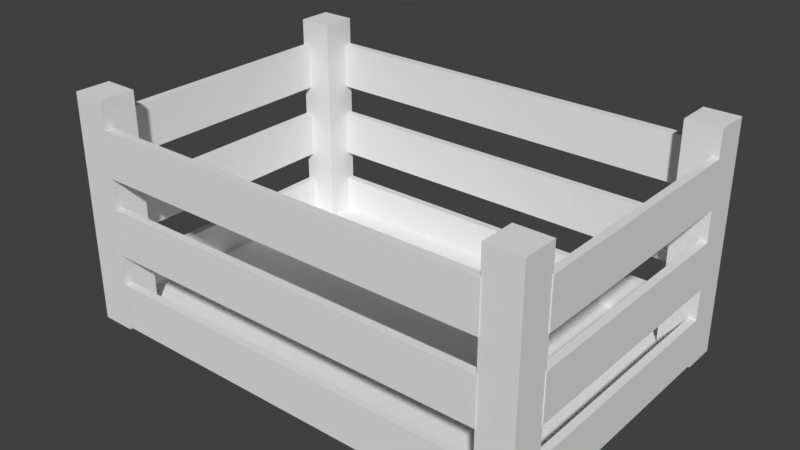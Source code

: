 # Source: crate.blend  (saved by Blender 2.77.0; exported with 4.5.12 LTS)
import bpy
from mathutils import Matrix  # noqa: F401  (used for matrix-valued properties, if any)

bpy.ops.wm.read_factory_settings(use_empty=True)
scene = bpy.context.scene
scene.name = 'Scene'

# ---- collections
col_collection_1 = bpy.data.collections.new('Collection 1'); scene.collection.children.link(col_collection_1)

# ---- world
world_world = bpy.data.worlds.new('World'); scene.world = world_world
world_world.color = (0.05088, 0.05088, 0.05088)
world_world.use_sun_shadow = False
world_world.sun_shadow_jitter_overblur = 0.0
world_world.cycles.sampling_method = 'MANUAL'

# ---- meshes
me_cube_023 = bpy.data.meshes.new('Cube.023')
me_cube_023.from_pydata([(-2.6, 1.95, 2.65), (-2.6, 2.05, 2.65), (-2.6, 1.95, 2.05), (-2.6, 2.05, 2.05), (2.6, 1.95, 2.65), (2.6, 2.05, 2.65), (2.6, 1.95, 2.05), (2.6, 2.05, 2.05), (-2.6, 1.95, 1.65), (-2.6, 2.05, 1.65), (-2.6, 1.95, 1.05), (-2.6, 2.05, 1.05), (2.6, 1.95, 1.65), (2.6, 2.05, 1.65), (2.6, 1.95, 1.05), (2.6, 2.05, 1.05), (-2.6, 1.95, 0.65), (-2.6, 2.05, 0.65), (-2.6, 1.95, 0.05), (-2.6, 2.05, 0.05), (2.6, 1.95, 0.65), (2.6, 2.05, 0.65), (2.6, 1.95, 0.05), (2.6, 2.05, 0.05), (3.05, 2.05, 0.01116), (3.05, 2.05, 3.0), (3.05, 1.6, 0.01116), (3.05, 1.6, 3.0), (2.6, 2.05, 0.01116), (2.6, 2.05, 3.0), (2.6, 1.6, 0.01116), (2.6, 1.6, 3.0), (-3.0, -2.0, 0.0), (3.0, -2.0, 0.0), (-3.0, 2.0, 5.96e-08), (3.0, 2.0, 5.96e-08), (-2.969, 2.043, 0.1762), (-2.969, -1.957, 0.1762), (3.031, -1.957, 0.1762), (3.031, 2.043, 0.1762), (-2.598, 2.05, 0.01116), (-2.598, 2.05, 3.0), (-2.598, 1.6, 0.01116), (-2.598, 1.6, 3.0), (-3.048, 2.05, 0.01116), (-3.048, 2.05, 3.0), (-3.048, 1.6, 0.01116), (-3.048, 1.6, 3.0), (-2.608, -1.6, 0.01116), (-2.608, -1.6, 3.0), (-2.608, -2.05, 0.01116), (-2.608, -2.05, 3.0), (-3.058, -1.6, 0.01116), (-3.058, -1.6, 3.0), (-3.058, -2.05, 0.01116), (-3.058, -2.05, 3.0), (3.04, -1.59, 0.01116), (3.04, -1.59, 3.0), (3.04, -2.04, 0.01116), (3.04, -2.04, 3.0), (2.59, -1.59, 0.01116), (2.59, -1.59, 3.0), (2.59, -2.04, 0.01116), (2.59, -2.04, 3.0), (-2.6, -2.05, 1.65), (-2.6, -1.95, 1.65), (-2.6, -2.05, 1.05), (-2.6, -1.95, 1.05), (2.6, -2.05, 1.65), (2.6, -1.95, 1.65), (2.6, -2.05, 1.05), (2.6, -1.95, 1.05), (-2.6, -2.05, 0.65), (-2.6, -1.95, 0.65), (-2.6, -2.05, 0.05), (-2.6, -1.95, 0.05), (2.6, -2.05, 0.65), (2.6, -1.95, 0.65), (2.6, -2.05, 0.05), (2.6, -1.95, 0.05), (-2.6, -2.05, 2.65), (-2.6, -1.95, 2.65), (-2.6, -2.05, 2.05), (-2.6, -1.95, 2.05), (2.6, -2.05, 2.65), (2.6, -1.95, 2.65), (2.6, -2.05, 2.05), (2.6, -1.95, 2.05), (3.05, -1.6, 2.65), (2.95, -1.6, 2.65), (3.05, -1.6, 2.05), (2.95, -1.6, 2.05), (3.05, 1.6, 2.65), (2.95, 1.6, 2.65), (3.05, 1.6, 2.05), (2.95, 1.6, 2.05), (3.05, -1.6, 1.65), (2.95, -1.6, 1.65), (3.05, -1.6, 1.05), (2.95, -1.6, 1.05), (3.05, 1.6, 1.65), (2.95, 1.6, 1.65), (3.05, 1.6, 1.05), (2.95, 1.6, 1.05), (3.05, -1.6, 0.65), (2.95, -1.6, 0.65), (3.05, -1.6, 0.05), (2.95, -1.6, 0.05), (3.05, 1.6, 0.65), (2.95, 1.6, 0.65), (3.05, 1.6, 0.05), (2.95, 1.6, 0.05), (-2.95, -1.6, 1.65), (-3.05, -1.6, 1.65), (-2.95, -1.6, 1.05), (-3.05, -1.6, 1.05), (-2.95, 1.6, 1.65), (-3.05, 1.6, 1.65), (-2.95, 1.6, 1.05), (-3.05, 1.6, 1.05), (-2.95, -1.6, 0.65), (-3.05, -1.6, 0.65), (-2.95, -1.6, 0.05), (-3.05, -1.6, 0.05), (-2.95, 1.6, 0.65), (-3.05, 1.6, 0.65), (-2.95, 1.6, 0.05), (-3.05, 1.6, 0.05), (-2.95, -1.6, 2.65), (-3.05, -1.6, 2.65), (-2.95, -1.6, 2.05), (-3.05, -1.6, 2.05), (-2.95, 1.6, 2.65), (-3.05, 1.6, 2.65), (-2.95, 1.6, 2.05), (-3.05, 1.6, 2.05)], [], [(1, 3, 2, 0), (3, 7, 6, 2), (7, 5, 4, 6), (5, 1, 0, 4), (0, 2, 6, 4), (5, 7, 3, 1), (9, 11, 10, 8), (11, 15, 14, 10), (15, 13, 12, 14), (13, 9, 8, 12), (8, 10, 14, 12), (13, 15, 11, 9), (17, 19, 18, 16), (19, 23, 22, 18), (23, 21, 20, 22), (21, 17, 16, 20), (16, 18, 22, 20), (21, 23, 19, 17), (25, 27, 26, 24), (27, 31, 30, 26), (31, 29, 28, 30), (29, 25, 24, 28), (24, 26, 30, 28), (29, 31, 27, 25), (32, 34, 35, 33), (37, 38, 39, 36), (33, 35, 39, 38), (34, 32, 37, 36), (35, 34, 36, 39), (32, 33, 38, 37), (41, 43, 42, 40), (43, 47, 46, 42), (47, 45, 44, 46), (45, 41, 40, 44), (40, 42, 46, 44), (45, 47, 43, 41), (49, 51, 50, 48), (51, 55, 54, 50), (55, 53, 52, 54), (53, 49, 48, 52), (48, 50, 54, 52), (53, 55, 51, 49), (57, 59, 58, 56), (59, 63, 62, 58), (63, 61, 60, 62), (61, 57, 56, 60), (56, 58, 62, 60), (61, 63, 59, 57), (65, 67, 66, 64), (67, 71, 70, 66), (71, 69, 68, 70), (69, 65, 64, 68), (64, 66, 70, 68), (69, 71, 67, 65), (73, 75, 74, 72), (75, 79, 78, 74), (79, 77, 76, 78), (77, 73, 72, 76), (72, 74, 78, 76), (77, 79, 75, 73), (81, 83, 82, 80), (83, 87, 86, 82), (87, 85, 84, 86), (85, 81, 80, 84), (80, 82, 86, 84), (85, 87, 83, 81), (89, 91, 90, 88), (91, 95, 94, 90), (95, 93, 92, 94), (93, 89, 88, 92), (88, 90, 94, 92), (93, 95, 91, 89), (97, 99, 98, 96), (99, 103, 102, 98), (103, 101, 100, 102), (101, 97, 96, 100), (96, 98, 102, 100), (101, 103, 99, 97), (105, 107, 106, 104), (107, 111, 110, 106), (111, 109, 108, 110), (109, 105, 104, 108), (104, 106, 110, 108), (109, 111, 107, 105), (113, 115, 114, 112), (115, 119, 118, 114), (119, 117, 116, 118), (117, 113, 112, 116), (112, 114, 118, 116), (117, 119, 115, 113), (121, 123, 122, 120), (123, 127, 126, 122), (127, 125, 124, 126), (125, 121, 120, 124), (120, 122, 126, 124), (125, 127, 123, 121), (129, 131, 130, 128), (131, 135, 134, 130), (135, 133, 132, 134), (133, 129, 128, 132), (128, 130, 134, 132), (133, 135, 131, 129)])
_ca = me_cube_023.color_attributes.new('Col', 'BYTE_COLOR', 'CORNER')
_ca.data.foreach_set('color', [1.0, 1.0, 1.0, 1.0, 1.0, 1.0, 1.0, 1.0, 1.0, 1.0, 1.0, 1.0, 1.0, 1.0, 1.0, 1.0, 0.147, 0.05781, 0.01681, 1.0, 0.147, 0.05781, 0.01681, 1.0, 0.147, 0.05781, 0.01681, 1.0, 0.147, 0.05781, 0.01681, 1.0, 1.0, 1.0, 1.0, 1.0, 1.0, 1.0, 1.0, 1.0, 1.0, 1.0, 1.0, 1.0, 1.0, 1.0, 1.0, 1.0, 0.147, 0.05781, 0.01681, 1.0, 0.147, 0.05781, 0.01681, 1.0, 0.147, 0.05781, 0.01681, 1.0, 0.147, 0.05781, 0.01681, 1.0, 0.147, 0.05781, 0.01681, 1.0, 0.147, 0.05781, 0.01681, 1.0, 0.147, 0.05781, 0.01681, 1.0, 0.147, 0.05781, 0.01681, 1.0, 0.147, 0.05781, 0.01681, 1.0, 0.147, 0.05781, 0.01681, 1.0, 0.147, 0.05781, 0.01681, 1.0, 0.147, 0.05781, 0.01681, 1.0, 1.0, 1.0, 1.0, 1.0, 1.0, 1.0, 1.0, 1.0, 1.0, 1.0, 1.0, 1.0, 1.0, 1.0, 1.0, 1.0, 0.147, 0.05781, 0.01681, 1.0, 0.147, 0.05781, 0.01681, 1.0, 0.147, 0.05781, 0.01681, 1.0, 0.147, 0.05781, 0.01681, 1.0, 1.0, 1.0, 1.0, 1.0, 1.0, 1.0, 1.0, 1.0, 1.0, 1.0, 1.0, 1.0, 1.0, 1.0, 1.0, 1.0, 0.147, 0.05781, 0.01681, 1.0, 0.147, 0.05781, 0.01681, 1.0, 0.147, 0.05781, 0.01681, 1.0, 0.147, 0.05781, 0.01681, 1.0, 0.147, 0.05781, 0.01681, 1.0, 0.147, 0.05781, 0.01681, 1.0, 0.147, 0.05781, 0.01681, 1.0, 0.147, 0.05781, 0.01681, 1.0, 0.147, 0.05781, 0.01681, 1.0, 0.147, 0.05781, 0.01681, 1.0, 0.147, 0.05781, 0.01681, 1.0, 0.147, 0.05781, 0.01681, 1.0, 1.0, 1.0, 1.0, 1.0, 1.0, 1.0, 1.0, 1.0, 1.0, 1.0, 1.0, 1.0, 1.0, 1.0, 1.0, 1.0, 0.147, 0.05781, 0.01681, 1.0, 0.147, 0.05781, 0.01681, 1.0, 0.147, 0.05781, 0.01681, 1.0, 0.147, 0.05781, 0.01681, 1.0, 1.0, 1.0, 1.0, 1.0, 1.0, 1.0, 1.0, 1.0, 1.0, 1.0, 1.0, 1.0, 1.0, 1.0, 1.0, 1.0, 0.147, 0.05781, 0.01681, 1.0, 0.147, 0.05781, 0.01681, 1.0, 0.147, 0.05781, 0.01681, 1.0, 0.147, 0.05781, 0.01681, 1.0, 0.147, 0.05781, 0.01681, 1.0, 0.147, 0.05781, 0.01681, 1.0, 0.147, 0.05781, 0.01681, 1.0, 0.147, 0.05781, 0.01681, 1.0, 0.147, 0.05781, 0.01681, 1.0, 0.147, 0.05781, 0.01681, 1.0, 0.147, 0.05781, 0.01681, 1.0, 0.147, 0.05781, 0.01681, 1.0, 0.147, 0.05781, 0.01681, 1.0, 0.147, 0.05781, 0.01681, 1.0, 0.147, 0.05781, 0.01681, 1.0, 0.147, 0.05781, 0.01681, 1.0, 0.147, 0.05781, 0.01681, 1.0, 0.147, 0.05781, 0.01681, 1.0, 0.147, 0.05781, 0.01681, 1.0, 0.147, 0.05781, 0.01681, 1.0, 0.147, 0.05781, 0.01681, 1.0, 0.147, 0.05781, 0.01681, 1.0, 0.147, 0.05781, 0.01681, 1.0, 0.147, 0.05781, 0.01681, 1.0, 0.147, 0.05781, 0.01681, 1.0, 0.147, 0.05781, 0.01681, 1.0, 0.147, 0.05781, 0.01681, 1.0, 0.147, 0.05781, 0.01681, 1.0, 0.147, 0.05781, 0.01681, 1.0, 0.147, 0.05781, 0.01681, 1.0, 0.147, 0.05781, 0.01681, 1.0, 0.147, 0.05781, 0.01681, 1.0, 0.147, 0.05781, 0.01681, 1.0, 0.147, 0.05781, 0.01681, 1.0, 0.147, 0.05781, 0.01681, 1.0, 0.147, 0.05781, 0.01681, 1.0, 0.147, 0.05781, 0.01681, 1.0, 0.147, 0.05781, 0.01681, 1.0, 0.147, 0.05781, 0.01681, 1.0, 0.147, 0.05781, 0.01681, 1.0, 0.147, 0.05781, 0.01681, 1.0, 0.147, 0.05781, 0.01681, 1.0, 0.147, 0.05781, 0.01681, 1.0, 0.147, 0.05781, 0.01681, 1.0, 0.147, 0.05781, 0.01681, 1.0, 0.147, 0.05781, 0.01681, 1.0, 0.147, 0.05781, 0.01681, 1.0, 0.147, 0.05781, 0.01681, 1.0, 0.147, 0.05781, 0.01681, 1.0, 0.147, 0.05781, 0.01681, 1.0, 0.147, 0.05781, 0.01681, 1.0, 0.147, 0.05781, 0.01681, 1.0, 0.147, 0.05781, 0.01681, 1.0, 0.147, 0.05781, 0.01681, 1.0, 0.147, 0.05781, 0.01681, 1.0, 0.147, 0.05781, 0.01681, 1.0, 0.147, 0.05781, 0.01681, 1.0, 0.147, 0.05781, 0.01681, 1.0, 0.147, 0.05781, 0.01681, 1.0, 0.147, 0.05781, 0.01681, 1.0, 0.147, 0.05781, 0.01681, 1.0, 0.147, 0.05781, 0.01681, 1.0, 0.147, 0.05781, 0.01681, 1.0, 0.147, 0.05781, 0.01681, 1.0, 0.147, 0.05781, 0.01681, 1.0, 0.147, 0.05781, 0.01681, 1.0, 0.147, 0.05781, 0.01681, 1.0, 0.147, 0.05781, 0.01681, 1.0, 0.147, 0.05781, 0.01681, 1.0, 0.147, 0.05781, 0.01681, 1.0, 0.147, 0.05781, 0.01681, 1.0, 0.147, 0.05781, 0.01681, 1.0, 0.147, 0.05781, 0.01681, 1.0, 0.147, 0.05781, 0.01681, 1.0, 0.147, 0.05781, 0.01681, 1.0, 0.147, 0.05781, 0.01681, 1.0, 0.147, 0.05781, 0.01681, 1.0, 0.147, 0.05781, 0.01681, 1.0, 0.147, 0.05781, 0.01681, 1.0, 0.147, 0.05781, 0.01681, 1.0, 0.147, 0.05781, 0.01681, 1.0, 0.147, 0.05781, 0.01681, 1.0, 0.147, 0.05781, 0.01681, 1.0, 0.147, 0.05781, 0.01681, 1.0, 0.147, 0.05781, 0.01681, 1.0, 0.147, 0.05781, 0.01681, 1.0, 0.147, 0.05781, 0.01681, 1.0, 0.147, 0.05781, 0.01681, 1.0, 0.147, 0.05781, 0.01681, 1.0, 0.147, 0.05781, 0.01681, 1.0, 0.147, 0.05781, 0.01681, 1.0, 0.147, 0.05781, 0.01681, 1.0, 0.147, 0.05781, 0.01681, 1.0, 0.147, 0.05781, 0.01681, 1.0, 0.147, 0.05781, 0.01681, 1.0, 0.147, 0.05781, 0.01681, 1.0, 0.147, 0.05781, 0.01681, 1.0, 0.147, 0.05781, 0.01681, 1.0, 0.147, 0.05781, 0.01681, 1.0, 0.147, 0.05781, 0.01681, 1.0, 0.147, 0.05781, 0.01681, 1.0, 0.147, 0.05781, 0.01681, 1.0, 0.147, 0.05781, 0.01681, 1.0, 0.147, 0.05781, 0.01681, 1.0, 0.147, 0.05781, 0.01681, 1.0, 0.147, 0.05781, 0.01681, 1.0, 0.147, 0.05781, 0.01681, 1.0, 0.147, 0.05781, 0.01681, 1.0, 0.147, 0.05781, 0.01681, 1.0, 0.147, 0.05781, 0.01681, 1.0, 0.147, 0.05781, 0.01681, 1.0, 0.147, 0.05781, 0.01681, 1.0, 0.147, 0.05781, 0.01681, 1.0, 0.147, 0.05781, 0.01681, 1.0, 0.147, 0.05781, 0.01681, 1.0, 0.147, 0.05781, 0.01681, 1.0, 0.147, 0.05781, 0.01681, 1.0, 0.147, 0.05781, 0.01681, 1.0, 0.147, 0.05781, 0.01681, 1.0, 0.147, 0.05781, 0.01681, 1.0, 0.147, 0.05781, 0.01681, 1.0, 0.147, 0.05781, 0.01681, 1.0, 0.147, 0.05781, 0.01681, 1.0, 0.147, 0.05781, 0.01681, 1.0, 0.147, 0.05781, 0.01681, 1.0, 0.147, 0.05781, 0.01681, 1.0, 0.147, 0.05781, 0.01681, 1.0, 0.147, 0.05781, 0.01681, 1.0, 0.147, 0.05781, 0.01681, 1.0, 0.147, 0.05781, 0.01681, 1.0, 0.147, 0.05781, 0.01681, 1.0, 0.147, 0.05781, 0.01681, 1.0, 0.147, 0.05781, 0.01681, 1.0, 0.147, 0.05781, 0.01681, 1.0, 0.147, 0.05781, 0.01681, 1.0, 0.147, 0.05781, 0.01681, 1.0, 0.147, 0.05781, 0.01681, 1.0, 0.147, 0.05781, 0.01681, 1.0, 0.147, 0.05781, 0.01681, 1.0, 0.147, 0.05781, 0.01681, 1.0, 1.0, 1.0, 1.0, 1.0, 1.0, 1.0, 1.0, 1.0, 1.0, 1.0, 1.0, 1.0, 1.0, 1.0, 1.0, 1.0, 0.147, 0.05781, 0.01681, 1.0, 0.147, 0.05781, 0.01681, 1.0, 0.147, 0.05781, 0.01681, 1.0, 0.147, 0.05781, 0.01681, 1.0, 0.147, 0.05781, 0.01681, 1.0, 0.147, 0.05781, 0.01681, 1.0, 0.147, 0.05781, 0.01681, 1.0, 0.147, 0.05781, 0.01681, 1.0, 0.147, 0.05781, 0.01681, 1.0, 0.147, 0.05781, 0.01681, 1.0, 0.147, 0.05781, 0.01681, 1.0, 0.147, 0.05781, 0.01681, 1.0, 0.147, 0.05781, 0.01681, 1.0, 0.147, 0.05781, 0.01681, 1.0, 0.147, 0.05781, 0.01681, 1.0, 0.147, 0.05781, 0.01681, 1.0, 0.147, 0.05781, 0.01681, 1.0, 0.147, 0.05781, 0.01681, 1.0, 0.147, 0.05781, 0.01681, 1.0, 0.147, 0.05781, 0.01681, 1.0, 1.0, 1.0, 1.0, 1.0, 1.0, 1.0, 1.0, 1.0, 1.0, 1.0, 1.0, 1.0, 1.0, 1.0, 1.0, 1.0, 0.147, 0.05781, 0.01681, 1.0, 0.147, 0.05781, 0.01681, 1.0, 0.147, 0.05781, 0.01681, 1.0, 0.147, 0.05781, 0.01681, 1.0, 0.147, 0.05781, 0.01681, 1.0, 0.147, 0.05781, 0.01681, 1.0, 0.147, 0.05781, 0.01681, 1.0, 0.147, 0.05781, 0.01681, 1.0, 0.147, 0.05781, 0.01681, 1.0, 0.147, 0.05781, 0.01681, 1.0, 0.147, 0.05781, 0.01681, 1.0, 0.147, 0.05781, 0.01681, 1.0, 0.147, 0.05781, 0.01681, 1.0, 0.147, 0.05781, 0.01681, 1.0, 0.147, 0.05781, 0.01681, 1.0, 0.147, 0.05781, 0.01681, 1.0, 0.147, 0.05781, 0.01681, 1.0, 0.147, 0.05781, 0.01681, 1.0, 0.147, 0.05781, 0.01681, 1.0, 0.147, 0.05781, 0.01681, 1.0, 1.0, 1.0, 1.0, 1.0, 1.0, 1.0, 1.0, 1.0, 1.0, 1.0, 1.0, 1.0, 1.0, 1.0, 1.0, 1.0, 0.147, 0.05781, 0.01681, 1.0, 0.147, 0.05781, 0.01681, 1.0, 0.147, 0.05781, 0.01681, 1.0, 0.147, 0.05781, 0.01681, 1.0, 0.147, 0.05781, 0.01681, 1.0, 0.147, 0.05781, 0.01681, 1.0, 0.147, 0.05781, 0.01681, 1.0, 0.147, 0.05781, 0.01681, 1.0, 0.147, 0.05781, 0.01681, 1.0, 0.147, 0.05781, 0.01681, 1.0, 0.147, 0.05781, 0.01681, 1.0, 0.147, 0.05781, 0.01681, 1.0, 0.147, 0.05781, 0.01681, 1.0, 0.147, 0.05781, 0.01681, 1.0, 0.147, 0.05781, 0.01681, 1.0, 0.147, 0.05781, 0.01681, 1.0, 0.147, 0.05781, 0.01681, 1.0, 0.147, 0.05781, 0.01681, 1.0, 0.147, 0.05781, 0.01681, 1.0, 0.147, 0.05781, 0.01681, 1.0, 1.0, 1.0, 1.0, 1.0, 1.0, 1.0, 1.0, 1.0, 1.0, 1.0, 1.0, 1.0, 1.0, 1.0, 1.0, 1.0, 0.147, 0.05781, 0.01681, 1.0, 0.147, 0.05781, 0.01681, 1.0, 0.147, 0.05781, 0.01681, 1.0, 0.147, 0.05781, 0.01681, 1.0, 0.147, 0.05781, 0.01681, 1.0, 0.147, 0.05781, 0.01681, 1.0, 0.147, 0.05781, 0.01681, 1.0, 0.147, 0.05781, 0.01681, 1.0, 0.147, 0.05781, 0.01681, 1.0, 0.147, 0.05781, 0.01681, 1.0, 0.147, 0.05781, 0.01681, 1.0, 0.147, 0.05781, 0.01681, 1.0, 0.147, 0.05781, 0.01681, 1.0, 0.147, 0.05781, 0.01681, 1.0, 0.147, 0.05781, 0.01681, 1.0, 0.147, 0.05781, 0.01681, 1.0, 0.147, 0.05781, 0.01681, 1.0, 0.147, 0.05781, 0.01681, 1.0, 0.147, 0.05781, 0.01681, 1.0, 0.147, 0.05781, 0.01681, 1.0, 1.0, 1.0, 1.0, 1.0, 1.0, 1.0, 1.0, 1.0, 1.0, 1.0, 1.0, 1.0, 1.0, 1.0, 1.0, 1.0, 0.147, 0.05781, 0.01681, 1.0, 0.147, 0.05781, 0.01681, 1.0, 0.147, 0.05781, 0.01681, 1.0, 0.147, 0.05781, 0.01681, 1.0, 0.147, 0.05781, 0.01681, 1.0, 0.147, 0.05781, 0.01681, 1.0, 0.147, 0.05781, 0.01681, 1.0, 0.147, 0.05781, 0.01681, 1.0, 0.147, 0.05781, 0.01681, 1.0, 0.147, 0.05781, 0.01681, 1.0, 0.147, 0.05781, 0.01681, 1.0, 0.147, 0.05781, 0.01681, 1.0, 0.147, 0.05781, 0.01681, 1.0, 0.147, 0.05781, 0.01681, 1.0, 0.147, 0.05781, 0.01681, 1.0, 0.147, 0.05781, 0.01681, 1.0, 0.147, 0.05781, 0.01681, 1.0, 0.147, 0.05781, 0.01681, 1.0, 0.147, 0.05781, 0.01681, 1.0, 0.147, 0.05781, 0.01681, 1.0, 1.0, 1.0, 1.0, 1.0, 1.0, 1.0, 1.0, 1.0, 1.0, 1.0, 1.0, 1.0, 1.0, 1.0, 1.0, 1.0, 0.147, 0.05781, 0.01681, 1.0, 0.147, 0.05781, 0.01681, 1.0, 0.147, 0.05781, 0.01681, 1.0, 0.147, 0.05781, 0.01681, 1.0, 0.147, 0.05781, 0.01681, 1.0, 0.147, 0.05781, 0.01681, 1.0, 0.147, 0.05781, 0.01681, 1.0, 0.147, 0.05781, 0.01681, 1.0, 0.147, 0.05781, 0.01681, 1.0, 0.147, 0.05781, 0.01681, 1.0, 0.147, 0.05781, 0.01681, 1.0, 0.147, 0.05781, 0.01681, 1.0, 1.0, 1.0, 1.0, 1.0, 1.0, 1.0, 1.0, 1.0, 1.0, 1.0, 1.0, 1.0, 1.0, 1.0, 1.0, 1.0, 0.147, 0.05781, 0.01681, 1.0, 0.147, 0.05781, 0.01681, 1.0, 0.147, 0.05781, 0.01681, 1.0, 0.147, 0.05781, 0.01681, 1.0, 0.147, 0.05781, 0.01681, 1.0, 0.147, 0.05781, 0.01681, 1.0, 0.147, 0.05781, 0.01681, 1.0, 0.147, 0.05781, 0.01681, 1.0, 0.147, 0.05781, 0.01681, 1.0, 0.147, 0.05781, 0.01681, 1.0, 0.147, 0.05781, 0.01681, 1.0, 0.147, 0.05781, 0.01681, 1.0, 0.147, 0.05781, 0.01681, 1.0, 0.147, 0.05781, 0.01681, 1.0, 0.147, 0.05781, 0.01681, 1.0, 0.147, 0.05781, 0.01681, 1.0, 0.147, 0.05781, 0.01681, 1.0, 0.147, 0.05781, 0.01681, 1.0, 0.147, 0.05781, 0.01681, 1.0, 0.147, 0.05781, 0.01681, 1.0, 1.0, 1.0, 1.0, 1.0, 1.0, 1.0, 1.0, 1.0, 1.0, 1.0, 1.0, 1.0, 1.0, 1.0, 1.0, 1.0, 0.147, 0.05781, 0.01681, 1.0, 0.147, 0.05781, 0.01681, 1.0, 0.147, 0.05781, 0.01681, 1.0, 0.147, 0.05781, 0.01681, 1.0, 0.147, 0.05781, 0.01681, 1.0, 0.147, 0.05781, 0.01681, 1.0, 0.147, 0.05781, 0.01681, 1.0, 0.147, 0.05781, 0.01681, 1.0, 0.147, 0.05781, 0.01681, 1.0, 0.147, 0.05781, 0.01681, 1.0, 0.147, 0.05781, 0.01681, 1.0, 0.147, 0.05781, 0.01681, 1.0, 0.147, 0.05781, 0.01681, 1.0, 0.147, 0.05781, 0.01681, 1.0, 0.147, 0.05781, 0.01681, 1.0, 0.147, 0.05781, 0.01681, 1.0, 0.147, 0.05781, 0.01681, 1.0, 0.147, 0.05781, 0.01681, 1.0, 0.147, 0.05781, 0.01681, 1.0, 0.147, 0.05781, 0.01681, 1.0, 1.0, 1.0, 1.0, 1.0, 1.0, 1.0, 1.0, 1.0, 1.0, 1.0, 1.0, 1.0, 1.0, 1.0, 1.0, 1.0, 0.147, 0.05781, 0.01681, 1.0, 0.147, 0.05781, 0.01681, 1.0, 0.147, 0.05781, 0.01681, 1.0, 0.147, 0.05781, 0.01681, 1.0, 0.147, 0.05781, 0.01681, 1.0, 0.147, 0.05781, 0.01681, 1.0, 0.147, 0.05781, 0.01681, 1.0, 0.147, 0.05781, 0.01681, 1.0, 0.147, 0.05781, 0.01681, 1.0, 0.147, 0.05781, 0.01681, 1.0, 0.147, 0.05781, 0.01681, 1.0, 0.147, 0.05781, 0.01681, 1.0, 0.147, 0.05781, 0.01681, 1.0, 0.147, 0.05781, 0.01681, 1.0, 0.147, 0.05781, 0.01681, 1.0, 0.147, 0.05781, 0.01681, 1.0, 0.147, 0.05781, 0.01681, 1.0, 0.147, 0.05781, 0.01681, 1.0, 0.147, 0.05781, 0.01681, 1.0, 0.147, 0.05781, 0.01681, 1.0])
me_cube_023.use_remesh_preserve_volume = False
me_cube_023.use_remesh_preserve_attributes = False
me_cube_023.use_mirror_vertex_groups = False
me_cube_023.update()

# ---- objects
ob_cube_003 = bpy.data.objects.new('Cube.003', me_cube_023)

# ---- transforms, parenting, visibility, modifiers, constraints
ob_cube_003.location = (0.0, 0.0, 0.0)
ob_cube_003.lineart.crease_threshold = 0.0

# ---- collection membership
col_collection_1.objects.link(ob_cube_003)

# ---- scene / render settings (as saved in the file)
scene.frame_start = 1; scene.frame_end = 250; scene.frame_set(1)
scene.render.engine = 'BLENDER_EEVEE_NEXT'
scene.render.resolution_percentage = 50
scene.render.dither_intensity = 0.0
scene.cycles.use_denoising = False
scene.cycles.samples = 128
scene.cycles.sampling_pattern = 'TABULATED_SOBOL'
scene.cycles.light_sampling_threshold = 0.0
scene.cycles.use_adaptive_sampling = False
scene.cycles.use_light_tree = False
scene.cycles.blur_glossy = 0.0
scene.cycles.sample_clamp_indirect = 0.0
scene.view_settings.view_transform = 'Standard'
bpy.context.view_layer.update()

# ---- added for rendering (the .blend has no active camera and no usable light): camera, sun
cam_auto = bpy.data.cameras.new('AutoCamera')
cam_auto.lens = 50.0
cam_auto.sensor_width = 36.0
cam_auto.clip_end = 1000.0
ob_auto_camera = bpy.data.objects.new('AutoCamera', cam_auto)
scene.collection.objects.link(ob_auto_camera)
ob_auto_camera.location = (7.3465, -8.82031, 7.38021)
ob_auto_camera.rotation_euler = (1.09748, -7.21219e-08, 0.694738)
scene.camera = ob_auto_camera
light_auto_sun = bpy.data.lights.new('AutoSun', 'SUN')
light_auto_sun.energy = 3.0
light_auto_sun.angle = 0.0523599
ob_auto_sun = bpy.data.objects.new('AutoSun', light_auto_sun)
scene.collection.objects.link(ob_auto_sun)
ob_auto_sun.rotation_euler = (0.872665, 0.174533, 0.523599)
bpy.context.view_layer.update()
